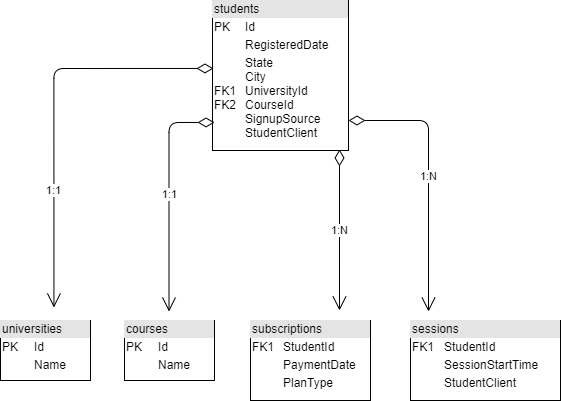

The diagram above was exported from draw.io. Its source (the exported page's mxGraphModel, read from the mxfile embedded in the PNG):
<mxGraphModel dx="1422" dy="762" grid="1" gridSize="10" guides="1" tooltips="1" connect="1" arrows="1" fold="1" page="1" pageScale="1" pageWidth="827" pageHeight="1169" math="0" shadow="0">
  <root>
    <mxCell id="0" />
    <mxCell id="1" parent="0" />
    <mxCell id="trJCslzFRF3HfcYdDpuI-2" value="&lt;div style=&quot;box-sizing: border-box ; width: 100% ; background: #e4e4e4 ; padding: 2px&quot;&gt;students&lt;br&gt;&lt;/div&gt;&lt;table style=&quot;width: 100% ; font-size: 1em&quot; cellpadding=&quot;2&quot; cellspacing=&quot;0&quot;&gt;&lt;tbody&gt;&lt;tr&gt;&lt;td&gt;PK&lt;/td&gt;&lt;td&gt;Id&lt;/td&gt;&lt;/tr&gt;&lt;tr&gt;&lt;td&gt;&lt;br&gt;&lt;/td&gt;&lt;td&gt;RegisteredDate&lt;/td&gt;&lt;/tr&gt;&lt;tr&gt;&lt;td&gt;FK1&lt;br&gt;FK2&lt;/td&gt;&lt;td&gt;State&lt;br&gt;City&lt;br&gt;UniversityId&lt;br&gt;CourseId&lt;br&gt;SignupSource&lt;br&gt;StudentClient&lt;br&gt;&lt;/td&gt;&lt;/tr&gt;&lt;/tbody&gt;&lt;/table&gt;" style="verticalAlign=top;align=left;overflow=fill;html=1;" vertex="1" parent="1">
      <mxGeometry x="324" y="40" width="136" height="150" as="geometry" />
    </mxCell>
    <mxCell id="trJCslzFRF3HfcYdDpuI-3" value="&lt;div style=&quot;box-sizing: border-box ; width: 100% ; background: #e4e4e4 ; padding: 2px&quot;&gt;universities&lt;br&gt;&lt;/div&gt;&lt;table style=&quot;width: 100% ; font-size: 1em&quot; cellpadding=&quot;2&quot; cellspacing=&quot;0&quot;&gt;&lt;tbody&gt;&lt;tr&gt;&lt;td&gt;PK&lt;/td&gt;&lt;td&gt;Id&lt;/td&gt;&lt;/tr&gt;&lt;tr&gt;&lt;td&gt;&lt;br&gt;&lt;/td&gt;&lt;td&gt;Name&lt;/td&gt;&lt;/tr&gt;&lt;tr&gt;&lt;td&gt;&lt;br&gt;&lt;/td&gt;&lt;td&gt;&lt;/td&gt;&lt;/tr&gt;&lt;/tbody&gt;&lt;/table&gt;" style="verticalAlign=top;align=left;overflow=fill;html=1;" vertex="1" parent="1">
      <mxGeometry x="112" y="360" width="90" height="60" as="geometry" />
    </mxCell>
    <mxCell id="trJCslzFRF3HfcYdDpuI-5" value="&lt;div style=&quot;box-sizing: border-box ; width: 100% ; background: #e4e4e4 ; padding: 2px&quot;&gt;courses&lt;br&gt;&lt;/div&gt;&lt;table style=&quot;width: 100% ; font-size: 1em&quot; cellpadding=&quot;2&quot; cellspacing=&quot;0&quot;&gt;&lt;tbody&gt;&lt;tr&gt;&lt;td&gt;PK&lt;/td&gt;&lt;td&gt;Id&lt;/td&gt;&lt;/tr&gt;&lt;tr&gt;&lt;td&gt;&lt;br&gt;&lt;/td&gt;&lt;td&gt;Name&lt;/td&gt;&lt;/tr&gt;&lt;tr&gt;&lt;td&gt;&lt;/td&gt;&lt;td&gt;&lt;br&gt;&lt;/td&gt;&lt;/tr&gt;&lt;/tbody&gt;&lt;/table&gt;" style="verticalAlign=top;align=left;overflow=fill;html=1;" vertex="1" parent="1">
      <mxGeometry x="236" y="360" width="90" height="60" as="geometry" />
    </mxCell>
    <mxCell id="trJCslzFRF3HfcYdDpuI-7" value="&lt;div style=&quot;box-sizing: border-box ; width: 100% ; background: #e4e4e4 ; padding: 2px&quot;&gt;subscriptions&lt;br&gt;&lt;/div&gt;&lt;table style=&quot;width: 100% ; font-size: 1em&quot; cellpadding=&quot;2&quot; cellspacing=&quot;0&quot;&gt;&lt;tbody&gt;&lt;tr&gt;&lt;td&gt;FK1&lt;/td&gt;&lt;td&gt;StudentId&lt;br&gt;&lt;/td&gt;&lt;/tr&gt;&lt;tr&gt;&lt;td&gt;&lt;br&gt;&lt;/td&gt;&lt;td&gt;PaymentDate&lt;/td&gt;&lt;/tr&gt;&lt;tr&gt;&lt;td&gt;&lt;/td&gt;&lt;td&gt;PlanType&lt;/td&gt;&lt;/tr&gt;&lt;/tbody&gt;&lt;/table&gt;" style="verticalAlign=top;align=left;overflow=fill;html=1;" vertex="1" parent="1">
      <mxGeometry x="362" y="360" width="120" height="80" as="geometry" />
    </mxCell>
    <mxCell id="trJCslzFRF3HfcYdDpuI-8" value="&lt;div style=&quot;box-sizing: border-box ; width: 100% ; background: #e4e4e4 ; padding: 2px&quot;&gt;sessions&lt;br&gt;&lt;/div&gt;&lt;table style=&quot;width: 100% ; font-size: 1em&quot; cellpadding=&quot;2&quot; cellspacing=&quot;0&quot;&gt;&lt;tbody&gt;&lt;tr&gt;&lt;td&gt;FK1&lt;/td&gt;&lt;td&gt;StudentId&lt;/td&gt;&lt;/tr&gt;&lt;tr&gt;&lt;td&gt;&lt;br&gt;&lt;/td&gt;&lt;td&gt;SessionStartTime&lt;/td&gt;&lt;/tr&gt;&lt;tr&gt;&lt;td&gt;&lt;/td&gt;&lt;td&gt;StudentClient&lt;/td&gt;&lt;/tr&gt;&lt;/tbody&gt;&lt;/table&gt;" style="verticalAlign=top;align=left;overflow=fill;html=1;" vertex="1" parent="1">
      <mxGeometry x="522" y="360" width="150" height="80" as="geometry" />
    </mxCell>
    <mxCell id="trJCslzFRF3HfcYdDpuI-11" value="1:N" style="endArrow=open;html=1;endSize=12;startArrow=diamondThin;startSize=14;startFill=0;edgeStyle=orthogonalEdgeStyle;exitX=0.934;exitY=0.993;exitDx=0;exitDy=0;exitPerimeter=0;" edge="1" parent="1" source="trJCslzFRF3HfcYdDpuI-2">
      <mxGeometry relative="1" as="geometry">
        <mxPoint x="430" y="240" as="sourcePoint" />
        <mxPoint x="451" y="350" as="targetPoint" />
      </mxGeometry>
    </mxCell>
    <mxCell id="trJCslzFRF3HfcYdDpuI-14" value="1:N" style="endArrow=open;html=1;endSize=12;startArrow=diamondThin;startSize=14;startFill=0;edgeStyle=orthogonalEdgeStyle;exitX=1;exitY=0.8;exitDx=0;exitDy=0;exitPerimeter=0;" edge="1" parent="1" source="trJCslzFRF3HfcYdDpuI-2">
      <mxGeometry relative="1" as="geometry">
        <mxPoint x="540.0239999999999" y="190.00000000000006" as="sourcePoint" />
        <mxPoint x="540" y="351.05" as="targetPoint" />
      </mxGeometry>
    </mxCell>
    <mxCell id="trJCslzFRF3HfcYdDpuI-15" value="1:1" style="endArrow=open;html=1;endSize=12;startArrow=diamondThin;startSize=14;startFill=0;edgeStyle=orthogonalEdgeStyle;exitX=0.015;exitY=0.813;exitDx=0;exitDy=0;exitPerimeter=0;" edge="1" parent="1" source="trJCslzFRF3HfcYdDpuI-2">
      <mxGeometry x="0.0063" relative="1" as="geometry">
        <mxPoint x="280.5239999999999" y="190.00000000000006" as="sourcePoint" />
        <mxPoint x="280.5" y="351.05" as="targetPoint" />
        <mxPoint as="offset" />
      </mxGeometry>
    </mxCell>
    <mxCell id="trJCslzFRF3HfcYdDpuI-16" value="1:1" style="endArrow=open;html=1;endSize=12;startArrow=diamondThin;startSize=14;startFill=0;edgeStyle=orthogonalEdgeStyle;exitX=0.007;exitY=0.453;exitDx=0;exitDy=0;exitPerimeter=0;" edge="1" parent="1" source="trJCslzFRF3HfcYdDpuI-2">
      <mxGeometry x="0.4129" relative="1" as="geometry">
        <mxPoint x="320" y="120" as="sourcePoint" />
        <mxPoint x="165.44" y="346.99999999999994" as="targetPoint" />
        <mxPoint as="offset" />
      </mxGeometry>
    </mxCell>
  </root>
</mxGraphModel>